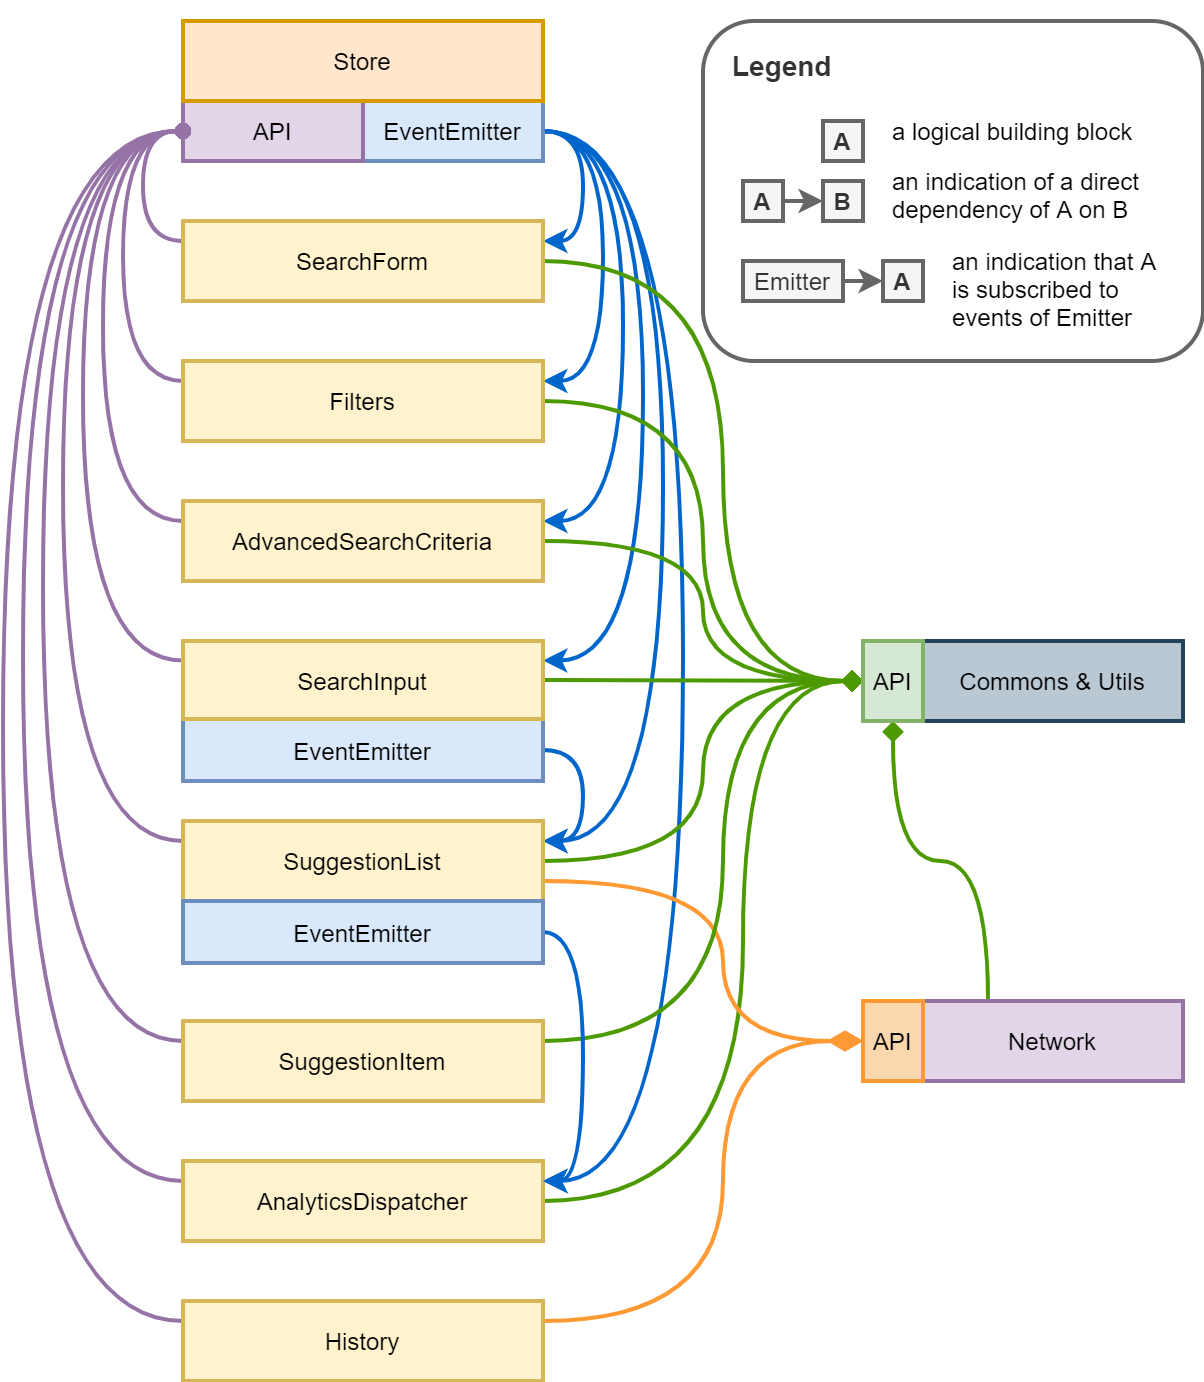

The diagram above was exported from draw.io. Its source (the exported page's mxGraphModel, read from the mxfile embedded in the PNG):
<mxGraphModel dx="1422" dy="772" grid="1" gridSize="10" guides="1" tooltips="1" connect="1" arrows="1" fold="1" page="1" pageScale="1" pageWidth="1169" pageHeight="827" math="0" shadow="0">
  <root>
    <mxCell id="0" />
    <mxCell id="1" parent="0" />
    <mxCell id="ETmyfocDasNVZZH-18Wa-4" value="" style="rounded=1;whiteSpace=wrap;html=1;strokeWidth=2;strokeColor=#666666;fontColor=#333333;" vertex="1" parent="1">
      <mxGeometry x="630" y="40" width="250" height="170" as="geometry" />
    </mxCell>
    <mxCell id="xFuPTm6HEkKkwXoZGVXJ-76" style="edgeStyle=orthogonalEdgeStyle;curved=1;rounded=0;orthogonalLoop=1;jettySize=auto;html=1;exitX=1;exitY=0.5;exitDx=0;exitDy=0;entryX=1;entryY=0.25;entryDx=0;entryDy=0;strokeColor=#0066CC;strokeWidth=2;" parent="1" source="xFuPTm6HEkKkwXoZGVXJ-3" target="xFuPTm6HEkKkwXoZGVXJ-35" edge="1">
      <mxGeometry relative="1" as="geometry" />
    </mxCell>
    <mxCell id="xFuPTm6HEkKkwXoZGVXJ-77" style="edgeStyle=orthogonalEdgeStyle;curved=1;rounded=0;orthogonalLoop=1;jettySize=auto;html=1;exitX=1;exitY=0.5;exitDx=0;exitDy=0;entryX=1;entryY=0.25;entryDx=0;entryDy=0;strokeColor=#0066CC;strokeWidth=2;" parent="1" source="xFuPTm6HEkKkwXoZGVXJ-3" target="xFuPTm6HEkKkwXoZGVXJ-11" edge="1">
      <mxGeometry relative="1" as="geometry">
        <Array as="points">
          <mxPoint x="580" y="95" />
          <mxPoint x="580" y="220" />
        </Array>
      </mxGeometry>
    </mxCell>
    <mxCell id="xFuPTm6HEkKkwXoZGVXJ-78" style="edgeStyle=orthogonalEdgeStyle;curved=1;rounded=0;orthogonalLoop=1;jettySize=auto;html=1;exitX=1;exitY=0.5;exitDx=0;exitDy=0;entryX=1;entryY=0.25;entryDx=0;entryDy=0;strokeColor=#0066CC;strokeWidth=2;" parent="1" source="xFuPTm6HEkKkwXoZGVXJ-3" target="xFuPTm6HEkKkwXoZGVXJ-18" edge="1">
      <mxGeometry relative="1" as="geometry">
        <Array as="points">
          <mxPoint x="590" y="95" />
          <mxPoint x="590" y="290" />
        </Array>
      </mxGeometry>
    </mxCell>
    <mxCell id="xFuPTm6HEkKkwXoZGVXJ-79" style="edgeStyle=orthogonalEdgeStyle;curved=1;rounded=0;orthogonalLoop=1;jettySize=auto;html=1;exitX=1;exitY=0.5;exitDx=0;exitDy=0;entryX=1;entryY=0.25;entryDx=0;entryDy=0;strokeColor=#0066CC;strokeWidth=2;" parent="1" source="xFuPTm6HEkKkwXoZGVXJ-3" target="xFuPTm6HEkKkwXoZGVXJ-9" edge="1">
      <mxGeometry relative="1" as="geometry">
        <Array as="points">
          <mxPoint x="600" y="95" />
          <mxPoint x="600" y="360" />
        </Array>
      </mxGeometry>
    </mxCell>
    <mxCell id="xFuPTm6HEkKkwXoZGVXJ-94" style="edgeStyle=orthogonalEdgeStyle;curved=1;rounded=0;orthogonalLoop=1;jettySize=auto;html=1;exitX=1;exitY=0.5;exitDx=0;exitDy=0;entryX=1;entryY=0.25;entryDx=0;entryDy=0;strokeWidth=2;strokeColor=#0066CC;" parent="1" source="xFuPTm6HEkKkwXoZGVXJ-3" target="xFuPTm6HEkKkwXoZGVXJ-24" edge="1">
      <mxGeometry relative="1" as="geometry">
        <Array as="points">
          <mxPoint x="610" y="95" />
          <mxPoint x="610" y="450" />
        </Array>
      </mxGeometry>
    </mxCell>
    <mxCell id="ETmyfocDasNVZZH-18Wa-2" style="edgeStyle=orthogonalEdgeStyle;rounded=0;orthogonalLoop=1;jettySize=auto;html=1;exitX=1;exitY=0.5;exitDx=0;exitDy=0;entryX=1;entryY=0.25;entryDx=0;entryDy=0;curved=1;strokeWidth=2;strokeColor=#0066CC;" edge="1" parent="1" source="xFuPTm6HEkKkwXoZGVXJ-3" target="xFuPTm6HEkKkwXoZGVXJ-21">
      <mxGeometry relative="1" as="geometry">
        <Array as="points">
          <mxPoint x="620" y="95" />
          <mxPoint x="620" y="620" />
        </Array>
      </mxGeometry>
    </mxCell>
    <mxCell id="xFuPTm6HEkKkwXoZGVXJ-3" value="EventEmitter" style="rounded=0;whiteSpace=wrap;html=1;fillColor=#dae8fc;strokeColor=#6c8ebf;strokeWidth=2;" parent="1" vertex="1">
      <mxGeometry x="460" y="80" width="90" height="30" as="geometry" />
    </mxCell>
    <mxCell id="xFuPTm6HEkKkwXoZGVXJ-4" value="API" style="rounded=0;whiteSpace=wrap;html=1;fillColor=#e1d5e7;strokeColor=#9673a6;strokeWidth=2;" parent="1" vertex="1">
      <mxGeometry x="370" y="80" width="90" height="30" as="geometry" />
    </mxCell>
    <mxCell id="xFuPTm6HEkKkwXoZGVXJ-5" value="Store" style="rounded=0;whiteSpace=wrap;html=1;strokeWidth=2;fillColor=#ffe6cc;strokeColor=#d79b00;" parent="1" vertex="1">
      <mxGeometry x="370" y="40" width="180" height="40" as="geometry" />
    </mxCell>
    <mxCell id="xFuPTm6HEkKkwXoZGVXJ-140" style="edgeStyle=orthogonalEdgeStyle;curved=1;rounded=0;orthogonalLoop=1;jettySize=auto;html=1;exitX=1;exitY=0.5;exitDx=0;exitDy=0;entryX=1;entryY=0.25;entryDx=0;entryDy=0;strokeWidth=2;strokeColor=#0066CC;" parent="1" source="xFuPTm6HEkKkwXoZGVXJ-7" target="xFuPTm6HEkKkwXoZGVXJ-24" edge="1">
      <mxGeometry relative="1" as="geometry" />
    </mxCell>
    <mxCell id="xFuPTm6HEkKkwXoZGVXJ-7" value="EventEmitter" style="rounded=0;whiteSpace=wrap;html=1;fillColor=#dae8fc;strokeColor=#6c8ebf;strokeWidth=2;" parent="1" vertex="1">
      <mxGeometry x="370" y="389" width="180" height="31" as="geometry" />
    </mxCell>
    <mxCell id="xFuPTm6HEkKkwXoZGVXJ-59" style="edgeStyle=orthogonalEdgeStyle;curved=1;rounded=0;orthogonalLoop=1;jettySize=auto;html=1;exitX=0;exitY=0.25;exitDx=0;exitDy=0;entryX=0;entryY=0.5;entryDx=0;entryDy=0;strokeWidth=2;strokeColor=#9673A6;endArrow=oval;endFill=1;" parent="1" source="xFuPTm6HEkKkwXoZGVXJ-9" target="xFuPTm6HEkKkwXoZGVXJ-4" edge="1">
      <mxGeometry relative="1" as="geometry">
        <Array as="points">
          <mxPoint x="320" y="360" />
          <mxPoint x="320" y="95" />
        </Array>
      </mxGeometry>
    </mxCell>
    <mxCell id="xFuPTm6HEkKkwXoZGVXJ-134" style="edgeStyle=orthogonalEdgeStyle;curved=1;rounded=0;orthogonalLoop=1;jettySize=auto;html=1;exitX=1;exitY=0.5;exitDx=0;exitDy=0;strokeWidth=2;strokeColor=#4D9900;endArrow=diamond;endFill=0;" parent="1" source="xFuPTm6HEkKkwXoZGVXJ-9" edge="1">
      <mxGeometry relative="1" as="geometry">
        <mxPoint x="710" y="370" as="targetPoint" />
      </mxGeometry>
    </mxCell>
    <mxCell id="xFuPTm6HEkKkwXoZGVXJ-9" value="SearchInput" style="rounded=0;whiteSpace=wrap;html=1;fillColor=#fff2cc;strokeColor=#d6b656;strokeWidth=2;" parent="1" vertex="1">
      <mxGeometry x="370" y="350" width="180" height="39" as="geometry" />
    </mxCell>
    <mxCell id="xFuPTm6HEkKkwXoZGVXJ-57" style="edgeStyle=orthogonalEdgeStyle;curved=1;rounded=0;orthogonalLoop=1;jettySize=auto;html=1;exitX=0;exitY=0.25;exitDx=0;exitDy=0;entryX=0;entryY=0.5;entryDx=0;entryDy=0;strokeWidth=2;strokeColor=#9673A6;endArrow=oval;endFill=1;" parent="1" source="xFuPTm6HEkKkwXoZGVXJ-11" target="xFuPTm6HEkKkwXoZGVXJ-4" edge="1">
      <mxGeometry relative="1" as="geometry">
        <Array as="points">
          <mxPoint x="340" y="220" />
          <mxPoint x="340" y="95" />
        </Array>
      </mxGeometry>
    </mxCell>
    <mxCell id="xFuPTm6HEkKkwXoZGVXJ-136" style="edgeStyle=orthogonalEdgeStyle;curved=1;rounded=0;orthogonalLoop=1;jettySize=auto;html=1;exitX=1;exitY=0.5;exitDx=0;exitDy=0;entryX=0;entryY=0.5;entryDx=0;entryDy=0;strokeWidth=2;strokeColor=#4D9900;endArrow=diamond;endFill=1;" parent="1" source="xFuPTm6HEkKkwXoZGVXJ-11" target="xFuPTm6HEkKkwXoZGVXJ-102" edge="1">
      <mxGeometry relative="1" as="geometry">
        <Array as="points">
          <mxPoint x="630" y="230" />
          <mxPoint x="630" y="370" />
        </Array>
      </mxGeometry>
    </mxCell>
    <mxCell id="xFuPTm6HEkKkwXoZGVXJ-11" value="Filters" style="rounded=0;whiteSpace=wrap;html=1;fillColor=#fff2cc;strokeColor=#d6b656;strokeWidth=2;" parent="1" vertex="1">
      <mxGeometry x="370" y="210" width="180" height="40" as="geometry" />
    </mxCell>
    <mxCell id="xFuPTm6HEkKkwXoZGVXJ-116" style="edgeStyle=orthogonalEdgeStyle;curved=1;rounded=0;orthogonalLoop=1;jettySize=auto;html=1;exitX=0;exitY=0.25;exitDx=0;exitDy=0;entryX=0;entryY=0.5;entryDx=0;entryDy=0;strokeWidth=2;strokeColor=#9673A6;endArrow=oval;endFill=1;" parent="1" source="xFuPTm6HEkKkwXoZGVXJ-12" target="xFuPTm6HEkKkwXoZGVXJ-4" edge="1">
      <mxGeometry relative="1" as="geometry">
        <Array as="points">
          <mxPoint x="280" y="690" />
          <mxPoint x="280" y="95" />
        </Array>
      </mxGeometry>
    </mxCell>
    <mxCell id="xFuPTm6HEkKkwXoZGVXJ-122" style="edgeStyle=orthogonalEdgeStyle;curved=1;rounded=0;orthogonalLoop=1;jettySize=auto;html=1;exitX=1;exitY=0.25;exitDx=0;exitDy=0;entryX=0;entryY=0.5;entryDx=0;entryDy=0;strokeWidth=2;strokeColor=#FF9933;endArrow=diamondThin;endFill=1;endSize=12;" parent="1" source="xFuPTm6HEkKkwXoZGVXJ-12" target="xFuPTm6HEkKkwXoZGVXJ-101" edge="1">
      <mxGeometry relative="1" as="geometry">
        <Array as="points">
          <mxPoint x="640" y="690" />
          <mxPoint x="640" y="550" />
        </Array>
      </mxGeometry>
    </mxCell>
    <mxCell id="xFuPTm6HEkKkwXoZGVXJ-12" value="History" style="rounded=0;whiteSpace=wrap;html=1;fillColor=#fff2cc;strokeColor=#d6b656;strokeWidth=2;" parent="1" vertex="1">
      <mxGeometry x="370" y="680" width="180" height="40" as="geometry" />
    </mxCell>
    <mxCell id="xFuPTm6HEkKkwXoZGVXJ-58" style="edgeStyle=orthogonalEdgeStyle;curved=1;rounded=0;orthogonalLoop=1;jettySize=auto;html=1;exitX=0;exitY=0.25;exitDx=0;exitDy=0;entryX=0;entryY=0.5;entryDx=0;entryDy=0;strokeWidth=2;strokeColor=#9673A6;endArrow=oval;endFill=1;" parent="1" source="xFuPTm6HEkKkwXoZGVXJ-18" target="xFuPTm6HEkKkwXoZGVXJ-4" edge="1">
      <mxGeometry relative="1" as="geometry">
        <Array as="points">
          <mxPoint x="330" y="290" />
          <mxPoint x="330" y="95" />
        </Array>
      </mxGeometry>
    </mxCell>
    <mxCell id="xFuPTm6HEkKkwXoZGVXJ-138" style="edgeStyle=orthogonalEdgeStyle;curved=1;rounded=0;orthogonalLoop=1;jettySize=auto;html=1;exitX=1;exitY=0.5;exitDx=0;exitDy=0;entryX=0;entryY=0.5;entryDx=0;entryDy=0;strokeWidth=2;strokeColor=#4D9900;endArrow=diamond;endFill=1;" parent="1" source="xFuPTm6HEkKkwXoZGVXJ-18" target="xFuPTm6HEkKkwXoZGVXJ-102" edge="1">
      <mxGeometry relative="1" as="geometry">
        <Array as="points">
          <mxPoint x="630" y="300" />
          <mxPoint x="630" y="370" />
        </Array>
      </mxGeometry>
    </mxCell>
    <mxCell id="xFuPTm6HEkKkwXoZGVXJ-18" value="AdvancedSearchCriteria" style="rounded=0;whiteSpace=wrap;html=1;fillColor=#fff2cc;strokeColor=#d6b656;strokeWidth=2;" parent="1" vertex="1">
      <mxGeometry x="370" y="280" width="180" height="40" as="geometry" />
    </mxCell>
    <mxCell id="xFuPTm6HEkKkwXoZGVXJ-115" style="edgeStyle=orthogonalEdgeStyle;curved=1;rounded=0;orthogonalLoop=1;jettySize=auto;html=1;exitX=0;exitY=0.25;exitDx=0;exitDy=0;entryX=0;entryY=0.5;entryDx=0;entryDy=0;strokeWidth=2;strokeColor=#9673A6;endArrow=oval;endFill=1;" parent="1" source="xFuPTm6HEkKkwXoZGVXJ-21" target="xFuPTm6HEkKkwXoZGVXJ-4" edge="1">
      <mxGeometry relative="1" as="geometry">
        <Array as="points">
          <mxPoint x="290" y="620" />
          <mxPoint x="290" y="95" />
        </Array>
      </mxGeometry>
    </mxCell>
    <mxCell id="xFuPTm6HEkKkwXoZGVXJ-142" style="edgeStyle=orthogonalEdgeStyle;curved=1;rounded=0;orthogonalLoop=1;jettySize=auto;html=1;exitX=1;exitY=0.5;exitDx=0;exitDy=0;entryX=0;entryY=0.5;entryDx=0;entryDy=0;strokeWidth=2;strokeColor=#4D9900;endArrow=diamond;endFill=1;" parent="1" source="xFuPTm6HEkKkwXoZGVXJ-21" target="xFuPTm6HEkKkwXoZGVXJ-102" edge="1">
      <mxGeometry relative="1" as="geometry">
        <Array as="points">
          <mxPoint x="650" y="630" />
          <mxPoint x="650" y="370" />
        </Array>
      </mxGeometry>
    </mxCell>
    <mxCell id="xFuPTm6HEkKkwXoZGVXJ-21" value="AnalyticsDispatcher" style="rounded=0;whiteSpace=wrap;html=1;fillColor=#fff2cc;strokeColor=#d6b656;strokeWidth=2;" parent="1" vertex="1">
      <mxGeometry x="370" y="610" width="180" height="40" as="geometry" />
    </mxCell>
    <mxCell id="xFuPTm6HEkKkwXoZGVXJ-60" style="edgeStyle=orthogonalEdgeStyle;curved=1;rounded=0;orthogonalLoop=1;jettySize=auto;html=1;exitX=0;exitY=0.25;exitDx=0;exitDy=0;entryX=0;entryY=0.5;entryDx=0;entryDy=0;strokeWidth=2;strokeColor=#9673A6;endArrow=oval;endFill=1;" parent="1" source="xFuPTm6HEkKkwXoZGVXJ-24" target="xFuPTm6HEkKkwXoZGVXJ-4" edge="1">
      <mxGeometry relative="1" as="geometry">
        <Array as="points">
          <mxPoint x="310" y="450" />
          <mxPoint x="310" y="95" />
        </Array>
      </mxGeometry>
    </mxCell>
    <mxCell id="xFuPTm6HEkKkwXoZGVXJ-133" style="edgeStyle=orthogonalEdgeStyle;curved=1;rounded=0;orthogonalLoop=1;jettySize=auto;html=1;exitX=1;exitY=0.5;exitDx=0;exitDy=0;entryX=0;entryY=0.5;entryDx=0;entryDy=0;strokeWidth=2;strokeColor=#4D9900;endArrow=diamond;endFill=1;" parent="1" source="xFuPTm6HEkKkwXoZGVXJ-24" target="xFuPTm6HEkKkwXoZGVXJ-102" edge="1">
      <mxGeometry relative="1" as="geometry">
        <Array as="points">
          <mxPoint x="630" y="460" />
          <mxPoint x="630" y="370" />
        </Array>
      </mxGeometry>
    </mxCell>
    <mxCell id="xFuPTm6HEkKkwXoZGVXJ-143" style="edgeStyle=orthogonalEdgeStyle;curved=1;rounded=0;orthogonalLoop=1;jettySize=auto;html=1;exitX=1;exitY=0.75;exitDx=0;exitDy=0;entryX=0;entryY=0.5;entryDx=0;entryDy=0;strokeWidth=2;strokeColor=#FF9933;endArrow=diamondThin;endFill=1;endSize=12;" parent="1" source="xFuPTm6HEkKkwXoZGVXJ-24" target="xFuPTm6HEkKkwXoZGVXJ-101" edge="1">
      <mxGeometry relative="1" as="geometry">
        <Array as="points">
          <mxPoint x="640" y="470" />
          <mxPoint x="640" y="550" />
        </Array>
      </mxGeometry>
    </mxCell>
    <mxCell id="xFuPTm6HEkKkwXoZGVXJ-24" value="SuggestionList" style="rounded=0;whiteSpace=wrap;html=1;fillColor=#fff2cc;strokeColor=#d6b656;strokeWidth=2;" parent="1" vertex="1">
      <mxGeometry x="370" y="440" width="180" height="40" as="geometry" />
    </mxCell>
    <mxCell id="xFuPTm6HEkKkwXoZGVXJ-114" style="edgeStyle=orthogonalEdgeStyle;curved=1;rounded=0;orthogonalLoop=1;jettySize=auto;html=1;exitX=0;exitY=0.25;exitDx=0;exitDy=0;entryX=0;entryY=0.5;entryDx=0;entryDy=0;strokeWidth=2;strokeColor=#9673A6;endArrow=oval;endFill=1;" parent="1" source="xFuPTm6HEkKkwXoZGVXJ-27" target="xFuPTm6HEkKkwXoZGVXJ-4" edge="1">
      <mxGeometry relative="1" as="geometry">
        <Array as="points">
          <mxPoint x="300" y="550" />
          <mxPoint x="300" y="95" />
        </Array>
      </mxGeometry>
    </mxCell>
    <mxCell id="xFuPTm6HEkKkwXoZGVXJ-132" style="edgeStyle=orthogonalEdgeStyle;curved=1;rounded=0;orthogonalLoop=1;jettySize=auto;html=1;exitX=1;exitY=0.25;exitDx=0;exitDy=0;entryX=0;entryY=0.5;entryDx=0;entryDy=0;strokeWidth=2;strokeColor=#4D9900;endArrow=diamond;endFill=1;" parent="1" source="xFuPTm6HEkKkwXoZGVXJ-27" target="xFuPTm6HEkKkwXoZGVXJ-102" edge="1">
      <mxGeometry relative="1" as="geometry">
        <Array as="points">
          <mxPoint x="640" y="550" />
          <mxPoint x="640" y="370" />
        </Array>
      </mxGeometry>
    </mxCell>
    <mxCell id="xFuPTm6HEkKkwXoZGVXJ-27" value="SuggestionItem" style="rounded=0;whiteSpace=wrap;html=1;fillColor=#fff2cc;strokeColor=#d6b656;strokeWidth=2;" parent="1" vertex="1">
      <mxGeometry x="370" y="540" width="180" height="40" as="geometry" />
    </mxCell>
    <mxCell id="xFuPTm6HEkKkwXoZGVXJ-139" style="edgeStyle=orthogonalEdgeStyle;curved=1;rounded=0;orthogonalLoop=1;jettySize=auto;html=1;exitX=0.25;exitY=0;exitDx=0;exitDy=0;entryX=0.5;entryY=1;entryDx=0;entryDy=0;strokeWidth=2;strokeColor=#4D9900;endArrow=diamond;endFill=1;" parent="1" source="xFuPTm6HEkKkwXoZGVXJ-31" target="xFuPTm6HEkKkwXoZGVXJ-102" edge="1">
      <mxGeometry relative="1" as="geometry" />
    </mxCell>
    <mxCell id="xFuPTm6HEkKkwXoZGVXJ-31" value="Network" style="rounded=0;whiteSpace=wrap;html=1;strokeColor=#9673a6;strokeWidth=2;fillColor=#e1d5e7;" parent="1" vertex="1">
      <mxGeometry x="740" y="530" width="130" height="40" as="geometry" />
    </mxCell>
    <mxCell id="xFuPTm6HEkKkwXoZGVXJ-141" style="edgeStyle=orthogonalEdgeStyle;curved=1;rounded=0;orthogonalLoop=1;jettySize=auto;html=1;exitX=1;exitY=0.5;exitDx=0;exitDy=0;entryX=1;entryY=0.25;entryDx=0;entryDy=0;strokeColor=#0066CC;strokeWidth=2;" parent="1" source="xFuPTm6HEkKkwXoZGVXJ-33" target="xFuPTm6HEkKkwXoZGVXJ-21" edge="1">
      <mxGeometry relative="1" as="geometry" />
    </mxCell>
    <mxCell id="xFuPTm6HEkKkwXoZGVXJ-33" value="EventEmitter" style="rounded=0;whiteSpace=wrap;html=1;fillColor=#dae8fc;strokeColor=#6c8ebf;strokeWidth=2;" parent="1" vertex="1">
      <mxGeometry x="370" y="480" width="180" height="31" as="geometry" />
    </mxCell>
    <mxCell id="xFuPTm6HEkKkwXoZGVXJ-34" value="Commons &amp;amp; Utils" style="rounded=0;whiteSpace=wrap;html=1;strokeColor=#23445d;strokeWidth=2;fillColor=#bac8d3;" parent="1" vertex="1">
      <mxGeometry x="740" y="350" width="130" height="40" as="geometry" />
    </mxCell>
    <mxCell id="xFuPTm6HEkKkwXoZGVXJ-56" style="edgeStyle=orthogonalEdgeStyle;curved=1;rounded=0;orthogonalLoop=1;jettySize=auto;html=1;exitX=0;exitY=0.25;exitDx=0;exitDy=0;entryX=0;entryY=0.5;entryDx=0;entryDy=0;strokeWidth=2;strokeColor=#9673A6;endArrow=oval;endFill=1;" parent="1" source="xFuPTm6HEkKkwXoZGVXJ-35" target="xFuPTm6HEkKkwXoZGVXJ-4" edge="1">
      <mxGeometry relative="1" as="geometry" />
    </mxCell>
    <mxCell id="xFuPTm6HEkKkwXoZGVXJ-121" style="edgeStyle=orthogonalEdgeStyle;curved=1;rounded=0;orthogonalLoop=1;jettySize=auto;html=1;exitX=1;exitY=0.5;exitDx=0;exitDy=0;entryX=0;entryY=0.5;entryDx=0;entryDy=0;strokeWidth=2;strokeColor=#4D9900;endArrow=diamond;endFill=1;" parent="1" source="xFuPTm6HEkKkwXoZGVXJ-35" target="xFuPTm6HEkKkwXoZGVXJ-102" edge="1">
      <mxGeometry relative="1" as="geometry">
        <Array as="points">
          <mxPoint x="640" y="160" />
          <mxPoint x="640" y="370" />
        </Array>
      </mxGeometry>
    </mxCell>
    <mxCell id="xFuPTm6HEkKkwXoZGVXJ-35" value="SearchForm" style="rounded=0;whiteSpace=wrap;html=1;fillColor=#fff2cc;strokeColor=#d6b656;strokeWidth=2;" parent="1" vertex="1">
      <mxGeometry x="370" y="140" width="180" height="40" as="geometry" />
    </mxCell>
    <mxCell id="xFuPTm6HEkKkwXoZGVXJ-101" value="API" style="rounded=0;whiteSpace=wrap;html=1;strokeWidth=2;fillColor=#fad7ac;strokeColor=#FF9933;" parent="1" vertex="1">
      <mxGeometry x="710" y="530" width="30" height="40" as="geometry" />
    </mxCell>
    <mxCell id="xFuPTm6HEkKkwXoZGVXJ-102" value="API" style="rounded=0;whiteSpace=wrap;html=1;strokeWidth=2;fillColor=#d5e8d4;strokeColor=#82b366;" parent="1" vertex="1">
      <mxGeometry x="710" y="350" width="30" height="40" as="geometry" />
    </mxCell>
    <mxCell id="xFuPTm6HEkKkwXoZGVXJ-148" value="&lt;h1&gt;&lt;font style=&quot;font-size: 14px&quot; color=&quot;#333333&quot;&gt;Legend&lt;/font&gt;&lt;/h1&gt;&lt;blockquote style=&quot;margin: 0 0 0 40px ; border: none ; padding: 0px&quot;&gt;&lt;blockquote style=&quot;margin: 0 0 0 40px ; border: none ; padding: 0px&quot;&gt;&lt;p style=&quot;line-height: 100%&quot;&gt;a logical building block&amp;nbsp;&lt;/p&gt;&lt;/blockquote&gt;&lt;/blockquote&gt;&lt;blockquote style=&quot;margin: 0 0 0 40px ; border: none ; padding: 0px&quot;&gt;&lt;blockquote style=&quot;margin: 0 0 0 40px ; border: none ; padding: 0px&quot;&gt;&lt;p&gt;an indication of a direct dependency of A on B&lt;/p&gt;&lt;p&gt;&amp;nbsp; &amp;nbsp; &amp;nbsp; &amp;nbsp; &amp;nbsp;an indication that A&amp;nbsp; &amp;nbsp; &amp;nbsp; &amp;nbsp; &amp;nbsp; &amp;nbsp; &amp;nbsp;is subscribed to&amp;nbsp; &amp;nbsp; &amp;nbsp; &amp;nbsp; &amp;nbsp; &amp;nbsp; &amp;nbsp; &amp;nbsp; &amp;nbsp;events of Emitter&lt;/p&gt;&lt;/blockquote&gt;&lt;/blockquote&gt;" style="text;html=1;strokeColor=none;fillColor=none;spacing=5;spacingTop=-20;whiteSpace=wrap;overflow=hidden;rounded=0;" parent="1" vertex="1">
      <mxGeometry x="640" y="40" width="230" height="160" as="geometry" />
    </mxCell>
    <mxCell id="xFuPTm6HEkKkwXoZGVXJ-151" style="edgeStyle=orthogonalEdgeStyle;curved=1;rounded=0;orthogonalLoop=1;jettySize=auto;html=1;exitX=1;exitY=0.5;exitDx=0;exitDy=0;entryX=0;entryY=0.5;entryDx=0;entryDy=0;strokeWidth=2;strokeColor=#666666;" parent="1" source="xFuPTm6HEkKkwXoZGVXJ-149" target="xFuPTm6HEkKkwXoZGVXJ-150" edge="1">
      <mxGeometry relative="1" as="geometry" />
    </mxCell>
    <mxCell id="xFuPTm6HEkKkwXoZGVXJ-149" value="&lt;b&gt;A&lt;/b&gt;" style="rounded=0;whiteSpace=wrap;html=1;strokeColor=#666666;strokeWidth=2;fillColor=#f5f5f5;fontColor=#333333;" parent="1" vertex="1">
      <mxGeometry x="650" y="120" width="20" height="20" as="geometry" />
    </mxCell>
    <mxCell id="xFuPTm6HEkKkwXoZGVXJ-150" value="&lt;b&gt;B&lt;/b&gt;" style="rounded=0;whiteSpace=wrap;html=1;strokeColor=#666666;strokeWidth=2;fillColor=#f5f5f5;fontColor=#333333;" parent="1" vertex="1">
      <mxGeometry x="690" y="120" width="20" height="20" as="geometry" />
    </mxCell>
    <mxCell id="xFuPTm6HEkKkwXoZGVXJ-152" value="&lt;b&gt;A&lt;/b&gt;" style="rounded=0;whiteSpace=wrap;html=1;strokeWidth=2;fillColor=#f5f5f5;strokeColor=#666666;fontColor=#333333;" parent="1" vertex="1">
      <mxGeometry x="690" y="90" width="20" height="20" as="geometry" />
    </mxCell>
    <mxCell id="xFuPTm6HEkKkwXoZGVXJ-155" style="edgeStyle=orthogonalEdgeStyle;curved=1;rounded=0;orthogonalLoop=1;jettySize=auto;html=1;exitX=1;exitY=0.5;exitDx=0;exitDy=0;entryX=0;entryY=0.5;entryDx=0;entryDy=0;strokeColor=#666666;strokeWidth=2;" parent="1" source="xFuPTm6HEkKkwXoZGVXJ-153" target="xFuPTm6HEkKkwXoZGVXJ-154" edge="1">
      <mxGeometry relative="1" as="geometry" />
    </mxCell>
    <mxCell id="xFuPTm6HEkKkwXoZGVXJ-153" value="Emitter" style="rounded=0;whiteSpace=wrap;html=1;strokeColor=#666666;strokeWidth=2;fillColor=#f5f5f5;fontColor=#333333;" parent="1" vertex="1">
      <mxGeometry x="650" y="160" width="50" height="20" as="geometry" />
    </mxCell>
    <mxCell id="xFuPTm6HEkKkwXoZGVXJ-154" value="&lt;b&gt;A&lt;/b&gt;" style="rounded=0;whiteSpace=wrap;html=1;strokeWidth=2;fillColor=#f5f5f5;strokeColor=#666666;fontColor=#333333;" parent="1" vertex="1">
      <mxGeometry x="720" y="160" width="20" height="20" as="geometry" />
    </mxCell>
  </root>
</mxGraphModel>